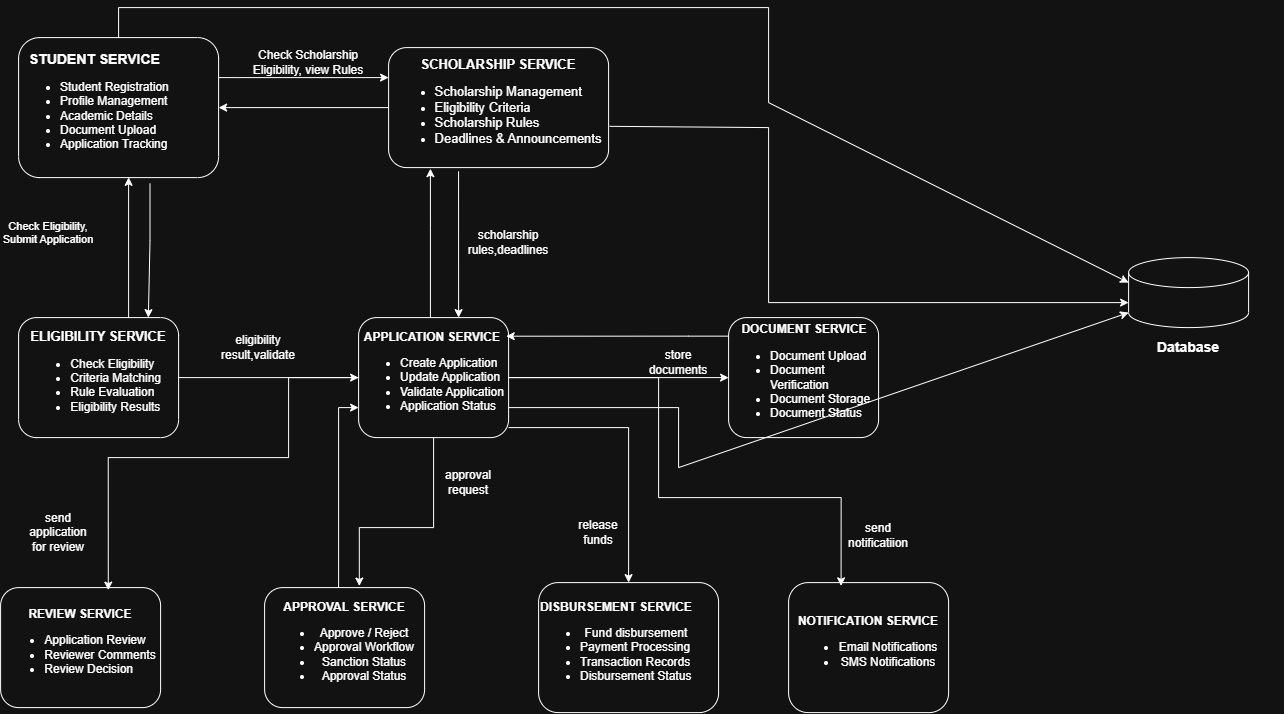

The diagram above was exported from draw.io. Its source (the exported page's mxGraphModel, read from the mxfile embedded in the PNG):
<mxGraphModel dx="2260" dy="758" grid="1" gridSize="10" guides="1" tooltips="1" connect="1" arrows="1" fold="1" page="1" pageScale="1" pageWidth="850" pageHeight="1100" math="0" shadow="0">
  <root>
    <mxCell id="0" />
    <mxCell id="1" parent="0" />
    <mxCell id="C31HxOKslZGR14b1iR-H-1" parent="1" style="rounded=1;whiteSpace=wrap;html=1;align=left;" value="&lt;div style=&quot;text-align: center;&quot;&gt;&lt;b style=&quot;background-color: transparent; color: light-dark(rgb(0, 0, 0), rgb(255, 255, 255));&quot;&gt;&lt;font style=&quot;font-size: 14px;&quot;&gt;STUDENT SERVICE&lt;/font&gt;&lt;/b&gt;&lt;/div&gt;&lt;div&gt;&lt;ul&gt;&lt;li style=&quot;text-align: center;&quot;&gt;Student Registration&lt;/li&gt;&lt;li style=&quot;&quot;&gt;Profile Management&lt;/li&gt;&lt;li style=&quot;&quot;&gt;Academic Details&lt;/li&gt;&lt;li style=&quot;&quot;&gt;Document Upload&lt;/li&gt;&lt;li style=&quot;&quot;&gt;Application Tracking&lt;/li&gt;&lt;/ul&gt;&lt;/div&gt;" vertex="1">
      <mxGeometry height="140" width="200" x="100" y="70" as="geometry" />
    </mxCell>
    <mxCell id="C31HxOKslZGR14b1iR-H-2" parent="1" style="rounded=1;whiteSpace=wrap;html=1;align=left;" value="&lt;div style=&quot;text-align: center;&quot;&gt;&lt;b style=&quot;background-color: transparent; color: light-dark(rgb(0, 0, 0), rgb(255, 255, 255));&quot;&gt;DOCUMENT SERVICE&lt;/b&gt;&lt;/div&gt;&lt;div&gt;&lt;ul&gt;&lt;li&gt;Document Upload&lt;/li&gt;&lt;li&gt;Document Verification&lt;/li&gt;&lt;li&gt;Document Storage&lt;/li&gt;&lt;li&gt;Document Status&lt;/li&gt;&lt;/ul&gt;&lt;/div&gt;" vertex="1">
      <mxGeometry height="120" width="150" x="810" y="350" as="geometry" />
    </mxCell>
    <mxCell id="q5FeVR0nVQeMdEdrkuHH-13" edge="1" parent="1" source="C31HxOKslZGR14b1iR-H-3" style="edgeStyle=orthogonalEdgeStyle;rounded=0;orthogonalLoop=1;jettySize=auto;html=1;entryX=0;entryY=0.5;entryDx=0;entryDy=0;" target="C31HxOKslZGR14b1iR-H-2">
      <mxGeometry relative="1" as="geometry" />
    </mxCell>
    <mxCell id="q5FeVR0nVQeMdEdrkuHH-2" parent="1" style="rounded=1;whiteSpace=wrap;html=1;" value="&lt;font style=&quot;font-size: 13px;&quot;&gt;&lt;b&gt;ELIGIBILITY SERVICE&lt;/b&gt;&lt;/font&gt;&lt;div&gt;&lt;ul&gt;&lt;li style=&quot;text-align: left;&quot;&gt;&lt;font&gt;Check Eligibility&lt;/font&gt;&lt;/li&gt;&lt;li style=&quot;text-align: left;&quot;&gt;&lt;font&gt;Criteria Matching&lt;/font&gt;&lt;/li&gt;&lt;li style=&quot;text-align: left;&quot;&gt;&lt;font&gt;Rule Evaluation&amp;nbsp;&lt;/font&gt;&lt;/li&gt;&lt;li style=&quot;text-align: left;&quot;&gt;&lt;font&gt;Eligibility Results&lt;/font&gt;&lt;/li&gt;&lt;/ul&gt;&lt;/div&gt;" vertex="1">
      <mxGeometry height="120" width="160" x="100" y="350" as="geometry" />
    </mxCell>
    <mxCell id="C31HxOKslZGR14b1iR-H-6" parent="1" style="rounded=1;whiteSpace=wrap;html=1;align=left;" value="&lt;div style=&quot;text-align: center;&quot;&gt;&lt;span style=&quot;background-color: transparent; color: light-dark(rgb(0, 0, 0), rgb(255, 255, 255));&quot;&gt;&lt;b&gt;DISBURSEMENT SERVICE&lt;/b&gt;&lt;/span&gt;&lt;/div&gt;&lt;div&gt;&lt;ul&gt;&lt;li style=&quot;text-align: center;&quot;&gt;Fund disbursement&lt;/li&gt;&lt;li&gt;Payment Processing&lt;/li&gt;&lt;li&gt;Transaction Records&lt;/li&gt;&lt;li&gt;Disbursement Status&lt;/li&gt;&lt;/ul&gt;&lt;/div&gt;" vertex="1">
      <mxGeometry height="130" width="180" x="620" y="615" as="geometry" />
    </mxCell>
    <mxCell id="q5FeVR0nVQeMdEdrkuHH-9" edge="1" parent="1" style="edgeStyle=elbowEdgeStyle;rounded=0;orthogonalLoop=1;jettySize=auto;html=1;elbow=vertical;entryX=0.811;entryY=-0.027;entryDx=0;entryDy=0;entryPerimeter=0;exitX=0.657;exitY=1.02;exitDx=0;exitDy=0;exitPerimeter=0;">
      <mxGeometry relative="1" as="geometry">
        <Array as="points">
          <mxPoint x="240" y="273.24" />
          <mxPoint x="460" y="263.24" />
          <mxPoint x="470" y="266.8" />
        </Array>
        <mxPoint x="231.39999999999986" y="216.03999999999996" as="sourcePoint" />
        <mxPoint x="229.76" y="350" as="targetPoint" />
      </mxGeometry>
    </mxCell>
    <mxCell id="F4eL24JjDZydacba5LB7-21" edge="1" parent="1" source="C31HxOKslZGR14b1iR-H-4" style="edgeStyle=orthogonalEdgeStyle;rounded=0;orthogonalLoop=1;jettySize=auto;html=1;entryX=0;entryY=0.75;entryDx=0;entryDy=0;" target="C31HxOKslZGR14b1iR-H-3">
      <mxGeometry relative="1" as="geometry">
        <Array as="points">
          <mxPoint x="420.07" y="440.07" />
        </Array>
      </mxGeometry>
    </mxCell>
    <mxCell id="C31HxOKslZGR14b1iR-H-4" parent="1" style="rounded=1;whiteSpace=wrap;html=1;" value="&lt;b&gt;APPROVAL SERVICE&lt;/b&gt;&lt;div&gt;&lt;ul&gt;&lt;li&gt;Approve / Reject&lt;/li&gt;&lt;li&gt;Approval Workflow&lt;/li&gt;&lt;li&gt;Sanction Status&lt;/li&gt;&lt;li&gt;Approval Status&lt;/li&gt;&lt;/ul&gt;&lt;/div&gt;" vertex="1">
      <mxGeometry height="120" width="160" x="346" y="620" as="geometry" />
    </mxCell>
    <mxCell id="LC17fHtJ1NZ77YYLeA0F-2" parent="1" style="rounded=1;whiteSpace=wrap;html=1;" value="&lt;b&gt;NOTIFICATION SERVICE&lt;/b&gt;&lt;div&gt;&lt;ul&gt;&lt;li&gt;Email Notifications&lt;/li&gt;&lt;li&gt;SMS Notifications&lt;/li&gt;&lt;/ul&gt;&lt;/div&gt;" vertex="1">
      <mxGeometry height="130" width="160" x="870" y="615" as="geometry" />
    </mxCell>
    <mxCell id="q5FeVR0nVQeMdEdrkuHH-5" edge="1" parent="1" source="C31HxOKslZGR14b1iR-H-1" style="edgeStyle=orthogonalEdgeStyle;rounded=0;orthogonalLoop=1;jettySize=auto;html=1;elbow=vertical;entryX=0;entryY=0.25;entryDx=0;entryDy=0;" target="q5FeVR0nVQeMdEdrkuHH-1">
      <mxGeometry relative="1" as="geometry">
        <Array as="points">
          <mxPoint x="320" y="110" />
          <mxPoint x="320" y="110" />
        </Array>
        <mxPoint x="460" y="150" as="targetPoint" />
      </mxGeometry>
    </mxCell>
    <mxCell id="C31HxOKslZGR14b1iR-H-5" parent="1" style="rounded=1;whiteSpace=wrap;html=1;" value="&lt;b&gt;REVIEW SERVICE&lt;/b&gt;&lt;div&gt;&lt;ul&gt;&lt;li style=&quot;text-align: left;&quot;&gt;Application Review&lt;/li&gt;&lt;li style=&quot;text-align: left;&quot;&gt;Reviewer Comments&lt;/li&gt;&lt;li style=&quot;text-align: left;&quot;&gt;Review Decision&lt;/li&gt;&lt;/ul&gt;&lt;/div&gt;" vertex="1">
      <mxGeometry height="120" width="160" x="82" y="620" as="geometry" />
    </mxCell>
    <mxCell id="F4eL24JjDZydacba5LB7-9" edge="1" parent="1" source="q5FeVR0nVQeMdEdrkuHH-1" style="edgeStyle=orthogonalEdgeStyle;rounded=0;orthogonalLoop=1;jettySize=auto;html=1;entryX=1;entryY=0.5;entryDx=0;entryDy=0;" target="C31HxOKslZGR14b1iR-H-1">
      <mxGeometry relative="1" as="geometry" />
    </mxCell>
    <mxCell id="q5FeVR0nVQeMdEdrkuHH-1" parent="1" style="rounded=1;whiteSpace=wrap;html=1;" value="&lt;font style=&quot;font-size: 13px;&quot;&gt;&lt;b style=&quot;&quot;&gt;SCHOLARSHIP SERVICE&lt;/b&gt;&lt;/font&gt;&lt;div&gt;&lt;ul&gt;&lt;li style=&quot;text-align: left;&quot;&gt;&lt;font style=&quot;font-size: 13px;&quot;&gt;Scholarship Management&lt;/font&gt;&lt;/li&gt;&lt;li style=&quot;text-align: left;&quot;&gt;&lt;font style=&quot;font-size: 13px;&quot;&gt;Eligibility Criteria&lt;/font&gt;&lt;/li&gt;&lt;li style=&quot;text-align: left;&quot;&gt;&lt;font style=&quot;font-size: 13px;&quot;&gt;Scholarship Rules&lt;/font&gt;&lt;/li&gt;&lt;li style=&quot;text-align: left;&quot;&gt;&lt;font style=&quot;font-size: 13px;&quot;&gt;Deadlines &amp;amp; Announcements&lt;/font&gt;&lt;/li&gt;&lt;/ul&gt;&lt;/div&gt;" vertex="1">
      <mxGeometry height="120" width="220" x="470" y="80" as="geometry" />
    </mxCell>
    <mxCell id="q5FeVR0nVQeMdEdrkuHH-12" edge="1" parent="1" source="q5FeVR0nVQeMdEdrkuHH-2" style="edgeStyle=orthogonalEdgeStyle;rounded=0;orthogonalLoop=1;jettySize=auto;html=1;entryX=0;entryY=0.5;entryDx=0;entryDy=0;" target="C31HxOKslZGR14b1iR-H-3">
      <mxGeometry relative="1" as="geometry" />
    </mxCell>
    <mxCell id="q5FeVR0nVQeMdEdrkuHH-14" edge="1" parent="1" source="C31HxOKslZGR14b1iR-H-3" style="edgeStyle=elbowEdgeStyle;rounded=0;orthogonalLoop=1;jettySize=auto;html=1;entryX=0.592;entryY=-0.013;entryDx=0;entryDy=0;entryPerimeter=0;elbow=vertical;exitX=0.5;exitY=1;exitDx=0;exitDy=0;" target="C31HxOKslZGR14b1iR-H-4">
      <mxGeometry relative="1" as="geometry">
        <Array as="points">
          <mxPoint x="460" y="560" />
          <mxPoint x="480" y="560" />
        </Array>
      </mxGeometry>
    </mxCell>
    <mxCell id="C31HxOKslZGR14b1iR-H-7" edge="1" parent="1" style="endArrow=none;dashed=1;html=1;dashPattern=1 3;strokeWidth=2;rounded=0;elbow=vertical;entryX=0;entryY=0.5;entryDx=0;entryDy=0;" target="C31HxOKslZGR14b1iR-H-3" value="">
      <mxGeometry height="50" relative="1" width="50" as="geometry">
        <mxPoint x="520" y="380" as="sourcePoint" />
        <mxPoint x="790" y="380" as="targetPoint" />
      </mxGeometry>
    </mxCell>
    <mxCell id="F4eL24JjDZydacba5LB7-23" edge="1" parent="1" source="C31HxOKslZGR14b1iR-H-3" style="edgeStyle=orthogonalEdgeStyle;rounded=0;orthogonalLoop=1;jettySize=auto;html=1;" target="C31HxOKslZGR14b1iR-H-6">
      <mxGeometry relative="1" as="geometry">
        <Array as="points">
          <mxPoint x="710.07" y="460.07" />
        </Array>
      </mxGeometry>
    </mxCell>
    <mxCell id="C31HxOKslZGR14b1iR-H-3" parent="1" style="rounded=1;whiteSpace=wrap;html=1;align=left;" value="&lt;div style=&quot;text-align: center;&quot;&gt;&lt;b style=&quot;background-color: transparent; color: light-dark(rgb(0, 0, 0), rgb(255, 255, 255));&quot;&gt;APPLICATION SERVICE&lt;/b&gt;&lt;/div&gt;&lt;div&gt;&lt;ul&gt;&lt;li&gt;Create Application&lt;/li&gt;&lt;li&gt;Update Application&lt;/li&gt;&lt;li&gt;Validate Application&lt;/li&gt;&lt;li&gt;Application Status&lt;/li&gt;&lt;/ul&gt;&lt;/div&gt;" vertex="1">
      <mxGeometry height="120" width="150" x="440" y="350" as="geometry" />
    </mxCell>
    <mxCell id="C31HxOKslZGR14b1iR-H-8" parent="1" style="text;html=1;whiteSpace=wrap;strokeColor=none;fillColor=none;align=center;verticalAlign=middle;rounded=0;" value="Check Scholarship Eligibility, view Rules" vertex="1">
      <mxGeometry height="30" width="120" x="330" y="80" as="geometry" />
    </mxCell>
    <mxCell id="F4eL24JjDZydacba5LB7-13" edge="1" parent="1" source="C31HxOKslZGR14b1iR-H-2" style="edgeStyle=orthogonalEdgeStyle;rounded=0;orthogonalLoop=1;jettySize=auto;html=1;entryX=0.984;entryY=0.155;entryDx=0;entryDy=0;entryPerimeter=0;" target="C31HxOKslZGR14b1iR-H-3">
      <mxGeometry relative="1" as="geometry">
        <Array as="points">
          <mxPoint x="770" y="368.6" />
          <mxPoint x="770" y="368.6" />
        </Array>
      </mxGeometry>
    </mxCell>
    <mxCell id="F4eL24JjDZydacba5LB7-14" parent="1" style="text;html=1;whiteSpace=wrap;strokeColor=none;fillColor=none;align=center;verticalAlign=middle;rounded=0;" value="store documents" vertex="1">
      <mxGeometry height="30" width="60" x="730" y="380" as="geometry" />
    </mxCell>
    <mxCell id="F4eL24JjDZydacba5LB7-16" edge="1" parent="1" style="edgeStyle=orthogonalEdgeStyle;rounded=0;orthogonalLoop=1;jettySize=auto;html=1;innerLoopWaypoints=1;exitX=0.5;exitY=1;exitDx=0;exitDy=0;">
      <mxGeometry relative="1" as="geometry">
        <mxPoint x="690" y="360" as="sourcePoint" />
        <mxPoint x="690" y="360" as="targetPoint" />
      </mxGeometry>
    </mxCell>
    <mxCell id="LC17fHtJ1NZ77YYLeA0F-7" parent="1" style="text;html=1;whiteSpace=wrap;strokeColor=none;fillColor=none;align=center;verticalAlign=middle;rounded=0;" value="&lt;b&gt;&lt;font style=&quot;font-size: 14px;&quot;&gt;Database&lt;/font&gt;&lt;/b&gt;" vertex="1">
      <mxGeometry height="15" width="190" x="1175" y="372.5" as="geometry" />
    </mxCell>
    <mxCell id="C31HxOKslZGR14b1iR-H-10" parent="1" style="text;html=1;whiteSpace=wrap;strokeColor=none;fillColor=none;align=center;verticalAlign=middle;rounded=0;" value="&lt;span style=&quot;font-size: 11px; white-space: nowrap; background-color: rgb(255, 255, 255);&quot;&gt;Check Eligibility,&lt;/span&gt;&lt;div style=&quot;font-size: 11px; white-space: nowrap;&quot;&gt;Submit Application&lt;/div&gt;" vertex="1">
      <mxGeometry height="30" width="60" x="100" y="250" as="geometry" />
    </mxCell>
    <mxCell id="C31HxOKslZGR14b1iR-H-11" edge="1" parent="1" style="edgeStyle=none;orthogonalLoop=1;jettySize=auto;html=1;rounded=0;entryX=0.55;entryY=0.998;entryDx=0;entryDy=0;entryPerimeter=0;" target="C31HxOKslZGR14b1iR-H-1" value="">
      <mxGeometry relative="1" width="100" as="geometry">
        <Array as="points" />
        <mxPoint x="210" y="350" as="sourcePoint" />
        <mxPoint x="310" y="350" as="targetPoint" />
      </mxGeometry>
    </mxCell>
    <mxCell id="F4eL24JjDZydacba5LB7-18" edge="1" parent="1" source="C31HxOKslZGR14b1iR-H-3" style="edgeStyle=orthogonalEdgeStyle;rounded=0;orthogonalLoop=1;jettySize=auto;html=1;entryX=0.19;entryY=1.009;entryDx=0;entryDy=0;entryPerimeter=0;" target="q5FeVR0nVQeMdEdrkuHH-1">
      <mxGeometry relative="1" as="geometry">
        <Array as="points">
          <mxPoint x="511.8" y="260" />
          <mxPoint x="511.8" y="260" />
        </Array>
      </mxGeometry>
    </mxCell>
    <mxCell id="F4eL24JjDZydacba5LB7-20" parent="1" style="text;html=1;whiteSpace=wrap;strokeColor=none;fillColor=none;align=center;verticalAlign=middle;rounded=0;" value="eligibility result,validate" vertex="1">
      <mxGeometry height="40" width="60" x="310" y="360" as="geometry" />
    </mxCell>
    <mxCell id="C31HxOKslZGR14b1iR-H-13" edge="1" parent="1" style="endArrow=none;html=1;rounded=0;entryX=0.318;entryY=1.031;entryDx=0;entryDy=0;entryPerimeter=0;startArrow=classic;startFill=1;endFill=0;" target="q5FeVR0nVQeMdEdrkuHH-1" value="">
      <mxGeometry height="50" relative="1" width="50" as="geometry">
        <mxPoint x="540" y="350" as="sourcePoint" />
        <mxPoint x="590" y="300" as="targetPoint" />
      </mxGeometry>
    </mxCell>
    <mxCell id="F4eL24JjDZydacba5LB7-22" parent="1" style="text;html=1;whiteSpace=wrap;strokeColor=none;fillColor=none;align=center;verticalAlign=middle;rounded=0;" value="approval request" vertex="1">
      <mxGeometry height="30" width="60" x="520" y="500" as="geometry" />
    </mxCell>
    <mxCell id="F4eL24JjDZydacba5LB7-26" parent="1" style="text;html=1;whiteSpace=wrap;strokeColor=none;fillColor=none;align=center;verticalAlign=middle;rounded=0;" value="send notificatiion" vertex="1">
      <mxGeometry height="35" width="60" x="930" y="550" as="geometry" />
    </mxCell>
    <mxCell id="F4eL24JjDZydacba5LB7-27" edge="1" parent="1" source="C31HxOKslZGR14b1iR-H-3" style="edgeStyle=orthogonalEdgeStyle;rounded=0;orthogonalLoop=1;jettySize=auto;html=1;entryX=0.328;entryY=0.025;entryDx=0;entryDy=0;entryPerimeter=0;" target="LC17fHtJ1NZ77YYLeA0F-2">
      <mxGeometry relative="1" as="geometry">
        <Array as="points">
          <mxPoint x="740.07" y="410.07" />
          <mxPoint x="740.07" y="530.07" />
          <mxPoint x="922.47" y="530.07" />
        </Array>
      </mxGeometry>
    </mxCell>
    <mxCell id="F4eL24JjDZydacba5LB7-28" parent="1" style="text;html=1;whiteSpace=wrap;strokeColor=none;fillColor=none;align=center;verticalAlign=middle;rounded=0;" value="release funds" vertex="1">
      <mxGeometry height="30" width="60" x="650" y="550" as="geometry" />
    </mxCell>
    <mxCell id="UmuKx9hbGG93cZLvMdAS-4" parent="1" style="shape=cylinder3;whiteSpace=wrap;html=1;boundedLbl=1;backgroundOutline=1;size=15;" value="" vertex="1">
      <mxGeometry height="70" width="120" x="1210" y="290" as="geometry" />
    </mxCell>
    <mxCell id="F4eL24JjDZydacba5LB7-29" edge="1" parent="1" source="C31HxOKslZGR14b1iR-H-3" style="edgeStyle=orthogonalEdgeStyle;rounded=0;orthogonalLoop=1;jettySize=auto;html=1;entryX=0.673;entryY=0.021;entryDx=0;entryDy=0;entryPerimeter=0;" target="C31HxOKslZGR14b1iR-H-5">
      <mxGeometry relative="1" as="geometry">
        <Array as="points">
          <mxPoint x="370.07" y="410.07" />
          <mxPoint x="370.07" y="490.07" />
          <mxPoint x="189.67" y="490.07" />
        </Array>
      </mxGeometry>
    </mxCell>
    <mxCell id="F4eL24JjDZydacba5LB7-30" parent="1" style="text;html=1;whiteSpace=wrap;strokeColor=none;fillColor=none;align=center;verticalAlign=middle;rounded=0;" value="send application for review" vertex="1">
      <mxGeometry height="30" width="60" x="110" y="550" as="geometry" />
    </mxCell>
    <mxCell id="F4eL24JjDZydacba5LB7-31" parent="1" style="text;html=1;whiteSpace=wrap;strokeColor=none;fillColor=none;align=center;verticalAlign=middle;rounded=0;" value="scholarship rules,deadlines" vertex="1">
      <mxGeometry height="30" width="60" x="560" y="260" as="geometry" />
    </mxCell>
    <mxCell id="UmuKx9hbGG93cZLvMdAS-7" edge="1" parent="1" source="C31HxOKslZGR14b1iR-H-1" style="endArrow=classic;html=1;rounded=0;exitX=0.5;exitY=0;exitDx=0;exitDy=0;entryX=0;entryY=0;entryDx=0;entryDy=25;entryPerimeter=0;" target="UmuKx9hbGG93cZLvMdAS-4" value="">
      <mxGeometry height="50" relative="1" width="50" as="geometry">
        <Array as="points">
          <mxPoint x="200" y="40" />
          <mxPoint x="850" y="40" />
          <mxPoint x="850" y="135" />
        </Array>
        <mxPoint x="200" y="40" as="sourcePoint" />
        <mxPoint x="1210" y="135" as="targetPoint" />
      </mxGeometry>
    </mxCell>
    <mxCell id="UmuKx9hbGG93cZLvMdAS-8" edge="1" parent="1" source="q5FeVR0nVQeMdEdrkuHH-1" style="endArrow=classic;html=1;rounded=0;entryX=0;entryY=0;entryDx=0;entryDy=45;entryPerimeter=0;exitX=1.005;exitY=0.656;exitDx=0;exitDy=0;exitPerimeter=0;" target="UmuKx9hbGG93cZLvMdAS-4" value="">
      <mxGeometry height="50" relative="1" width="50" as="geometry">
        <Array as="points">
          <mxPoint x="850" y="160" />
          <mxPoint x="850" y="335" />
        </Array>
        <mxPoint x="700" y="150" as="sourcePoint" />
        <mxPoint x="830" y="130" as="targetPoint" />
      </mxGeometry>
    </mxCell>
    <mxCell id="UmuKx9hbGG93cZLvMdAS-9" edge="1" parent="1" source="C31HxOKslZGR14b1iR-H-3" style="endArrow=classic;html=1;rounded=0;exitX=1;exitY=0.75;exitDx=0;exitDy=0;entryX=0;entryY=1;entryDx=0;entryDy=-15;entryPerimeter=0;" target="UmuKx9hbGG93cZLvMdAS-4" value="">
      <mxGeometry height="50" relative="1" width="50" as="geometry">
        <Array as="points">
          <mxPoint x="760" y="440" />
          <mxPoint x="760" y="500" />
        </Array>
        <mxPoint x="780" y="450" as="sourcePoint" />
        <mxPoint x="1200" y="495" as="targetPoint" />
      </mxGeometry>
    </mxCell>
  </root>
</mxGraphModel>